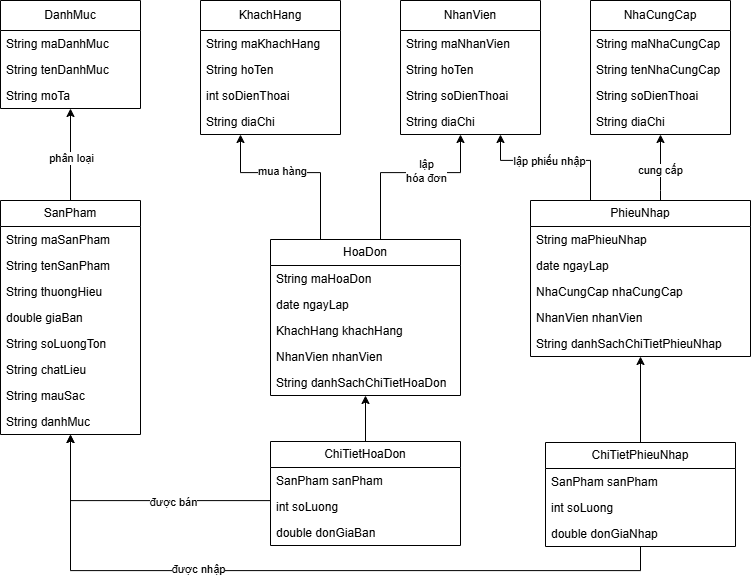

The diagram above was exported from draw.io. Its source (the exported page's mxGraphModel, read from the mxfile embedded in the PNG):
<mxGraphModel dx="988" dy="611" grid="1" gridSize="10" guides="1" tooltips="1" connect="1" arrows="1" fold="1" page="1" pageScale="1" pageWidth="827" pageHeight="1169" math="0" shadow="0">
  <root>
    <mxCell id="0" />
    <mxCell id="1" parent="0" />
    <mxCell id="Sm_yoOOlT7abDSUIx1EP-19" edge="1" parent="1" source="Sm_yoOOlT7abDSUIx1EP-1" style="edgeStyle=orthogonalEdgeStyle;rounded=0;orthogonalLoop=1;jettySize=auto;html=1;" target="Sm_yoOOlT7abDSUIx1EP-10">
      <mxGeometry relative="1" as="geometry" />
    </mxCell>
    <mxCell id="Sm_yoOOlT7abDSUIx1EP-73" connectable="0" parent="Sm_yoOOlT7abDSUIx1EP-19" style="edgeLabel;html=1;align=center;verticalAlign=middle;resizable=0;points=[];" value="phân loại" vertex="1">
      <mxGeometry relative="1" x="-0.0768" as="geometry">
        <mxPoint y="-1" as="offset" />
      </mxGeometry>
    </mxCell>
    <mxCell id="Sm_yoOOlT7abDSUIx1EP-1" parent="1" style="swimlane;fontStyle=0;childLayout=stackLayout;horizontal=1;startSize=26;fillColor=none;horizontalStack=0;resizeParent=1;resizeParentMax=0;resizeLast=0;collapsible=1;marginBottom=0;whiteSpace=wrap;html=1;" value="SanPham" vertex="1">
      <mxGeometry height="234" width="140" x="40" y="240" as="geometry" />
    </mxCell>
    <mxCell id="Sm_yoOOlT7abDSUIx1EP-2" parent="Sm_yoOOlT7abDSUIx1EP-1" style="text;strokeColor=none;fillColor=none;align=left;verticalAlign=top;spacingLeft=4;spacingRight=4;overflow=hidden;rotatable=0;points=[[0,0.5],[1,0.5]];portConstraint=eastwest;whiteSpace=wrap;html=1;" value="String maSanPham" vertex="1">
      <mxGeometry height="26" width="140" y="26" as="geometry" />
    </mxCell>
    <mxCell id="Sm_yoOOlT7abDSUIx1EP-3" parent="Sm_yoOOlT7abDSUIx1EP-1" style="text;strokeColor=none;fillColor=none;align=left;verticalAlign=top;spacingLeft=4;spacingRight=4;overflow=hidden;rotatable=0;points=[[0,0.5],[1,0.5]];portConstraint=eastwest;whiteSpace=wrap;html=1;" value="String tenSanPham" vertex="1">
      <mxGeometry height="26" width="140" y="52" as="geometry" />
    </mxCell>
    <mxCell id="Sm_yoOOlT7abDSUIx1EP-4" parent="Sm_yoOOlT7abDSUIx1EP-1" style="text;strokeColor=none;fillColor=none;align=left;verticalAlign=top;spacingLeft=4;spacingRight=4;overflow=hidden;rotatable=0;points=[[0,0.5],[1,0.5]];portConstraint=eastwest;whiteSpace=wrap;html=1;" value="String thuongHieu" vertex="1">
      <mxGeometry height="26" width="140" y="78" as="geometry" />
    </mxCell>
    <mxCell id="Sm_yoOOlT7abDSUIx1EP-5" parent="Sm_yoOOlT7abDSUIx1EP-1" style="text;strokeColor=none;fillColor=none;align=left;verticalAlign=top;spacingLeft=4;spacingRight=4;overflow=hidden;rotatable=0;points=[[0,0.5],[1,0.5]];portConstraint=eastwest;whiteSpace=wrap;html=1;" value="double giaBan" vertex="1">
      <mxGeometry height="26" width="140" y="104" as="geometry" />
    </mxCell>
    <mxCell id="Sm_yoOOlT7abDSUIx1EP-6" parent="Sm_yoOOlT7abDSUIx1EP-1" style="text;strokeColor=none;fillColor=none;align=left;verticalAlign=top;spacingLeft=4;spacingRight=4;overflow=hidden;rotatable=0;points=[[0,0.5],[1,0.5]];portConstraint=eastwest;whiteSpace=wrap;html=1;" value="String soLuongTon" vertex="1">
      <mxGeometry height="26" width="140" y="130" as="geometry" />
    </mxCell>
    <mxCell id="Sm_yoOOlT7abDSUIx1EP-7" parent="Sm_yoOOlT7abDSUIx1EP-1" style="text;strokeColor=none;fillColor=none;align=left;verticalAlign=top;spacingLeft=4;spacingRight=4;overflow=hidden;rotatable=0;points=[[0,0.5],[1,0.5]];portConstraint=eastwest;whiteSpace=wrap;html=1;" value="String chatLieu" vertex="1">
      <mxGeometry height="26" width="140" y="156" as="geometry" />
    </mxCell>
    <mxCell id="Sm_yoOOlT7abDSUIx1EP-8" parent="Sm_yoOOlT7abDSUIx1EP-1" style="text;strokeColor=none;fillColor=none;align=left;verticalAlign=top;spacingLeft=4;spacingRight=4;overflow=hidden;rotatable=0;points=[[0,0.5],[1,0.5]];portConstraint=eastwest;whiteSpace=wrap;html=1;" value="String mauSac" vertex="1">
      <mxGeometry height="26" width="140" y="182" as="geometry" />
    </mxCell>
    <mxCell id="Sm_yoOOlT7abDSUIx1EP-9" parent="Sm_yoOOlT7abDSUIx1EP-1" style="text;strokeColor=none;fillColor=none;align=left;verticalAlign=top;spacingLeft=4;spacingRight=4;overflow=hidden;rotatable=0;points=[[0,0.5],[1,0.5]];portConstraint=eastwest;whiteSpace=wrap;html=1;" value="String danhMuc" vertex="1">
      <mxGeometry height="26" width="140" y="208" as="geometry" />
    </mxCell>
    <mxCell id="Sm_yoOOlT7abDSUIx1EP-10" parent="1" style="swimlane;fontStyle=0;childLayout=stackLayout;horizontal=1;startSize=30;fillColor=none;horizontalStack=0;resizeParent=1;resizeParentMax=0;resizeLast=0;collapsible=1;marginBottom=0;whiteSpace=wrap;html=1;" value="DanhMuc" vertex="1">
      <mxGeometry height="108" width="140" x="40" y="40" as="geometry" />
    </mxCell>
    <mxCell id="Sm_yoOOlT7abDSUIx1EP-11" parent="Sm_yoOOlT7abDSUIx1EP-10" style="text;strokeColor=none;fillColor=none;align=left;verticalAlign=top;spacingLeft=4;spacingRight=4;overflow=hidden;rotatable=0;points=[[0,0.5],[1,0.5]];portConstraint=eastwest;whiteSpace=wrap;html=1;" value="String maDanhMuc" vertex="1">
      <mxGeometry height="26" width="140" y="30" as="geometry" />
    </mxCell>
    <mxCell id="Sm_yoOOlT7abDSUIx1EP-12" parent="Sm_yoOOlT7abDSUIx1EP-10" style="text;strokeColor=none;fillColor=none;align=left;verticalAlign=top;spacingLeft=4;spacingRight=4;overflow=hidden;rotatable=0;points=[[0,0.5],[1,0.5]];portConstraint=eastwest;whiteSpace=wrap;html=1;" value="String tenDanhMuc" vertex="1">
      <mxGeometry height="26" width="140" y="56" as="geometry" />
    </mxCell>
    <mxCell id="Sm_yoOOlT7abDSUIx1EP-13" parent="Sm_yoOOlT7abDSUIx1EP-10" style="text;strokeColor=none;fillColor=none;align=left;verticalAlign=top;spacingLeft=4;spacingRight=4;overflow=hidden;rotatable=0;points=[[0,0.5],[1,0.5]];portConstraint=eastwest;whiteSpace=wrap;html=1;" value="String moTa" vertex="1">
      <mxGeometry height="26" width="140" y="82" as="geometry" />
    </mxCell>
    <mxCell id="Sm_yoOOlT7abDSUIx1EP-20" parent="1" style="swimlane;fontStyle=0;childLayout=stackLayout;horizontal=1;startSize=30;fillColor=none;horizontalStack=0;resizeParent=1;resizeParentMax=0;resizeLast=0;collapsible=1;marginBottom=0;whiteSpace=wrap;html=1;" value="KhachHang" vertex="1">
      <mxGeometry height="134" width="140" x="240" y="40" as="geometry" />
    </mxCell>
    <mxCell id="Sm_yoOOlT7abDSUIx1EP-21" parent="Sm_yoOOlT7abDSUIx1EP-20" style="text;strokeColor=none;fillColor=none;align=left;verticalAlign=top;spacingLeft=4;spacingRight=4;overflow=hidden;rotatable=0;points=[[0,0.5],[1,0.5]];portConstraint=eastwest;whiteSpace=wrap;html=1;" value="String maKhachHang" vertex="1">
      <mxGeometry height="26" width="140" y="30" as="geometry" />
    </mxCell>
    <mxCell id="Sm_yoOOlT7abDSUIx1EP-22" parent="Sm_yoOOlT7abDSUIx1EP-20" style="text;strokeColor=none;fillColor=none;align=left;verticalAlign=top;spacingLeft=4;spacingRight=4;overflow=hidden;rotatable=0;points=[[0,0.5],[1,0.5]];portConstraint=eastwest;whiteSpace=wrap;html=1;" value="String hoTen" vertex="1">
      <mxGeometry height="26" width="140" y="56" as="geometry" />
    </mxCell>
    <mxCell id="Sm_yoOOlT7abDSUIx1EP-23" parent="Sm_yoOOlT7abDSUIx1EP-20" style="text;strokeColor=none;fillColor=none;align=left;verticalAlign=top;spacingLeft=4;spacingRight=4;overflow=hidden;rotatable=0;points=[[0,0.5],[1,0.5]];portConstraint=eastwest;whiteSpace=wrap;html=1;" value="int soDienThoai" vertex="1">
      <mxGeometry height="26" width="140" y="82" as="geometry" />
    </mxCell>
    <mxCell id="Sm_yoOOlT7abDSUIx1EP-28" parent="Sm_yoOOlT7abDSUIx1EP-20" style="text;strokeColor=none;fillColor=none;align=left;verticalAlign=top;spacingLeft=4;spacingRight=4;overflow=hidden;rotatable=0;points=[[0,0.5],[1,0.5]];portConstraint=eastwest;whiteSpace=wrap;html=1;" value="String diaChi" vertex="1">
      <mxGeometry height="26" width="140" y="108" as="geometry" />
    </mxCell>
    <mxCell id="Sm_yoOOlT7abDSUIx1EP-24" parent="1" style="swimlane;fontStyle=0;childLayout=stackLayout;horizontal=1;startSize=30;fillColor=none;horizontalStack=0;resizeParent=1;resizeParentMax=0;resizeLast=0;collapsible=1;marginBottom=0;whiteSpace=wrap;html=1;" value="NhanVien" vertex="1">
      <mxGeometry height="134" width="140" x="440" y="40" as="geometry" />
    </mxCell>
    <mxCell id="Sm_yoOOlT7abDSUIx1EP-25" parent="Sm_yoOOlT7abDSUIx1EP-24" style="text;strokeColor=none;fillColor=none;align=left;verticalAlign=top;spacingLeft=4;spacingRight=4;overflow=hidden;rotatable=0;points=[[0,0.5],[1,0.5]];portConstraint=eastwest;whiteSpace=wrap;html=1;" value="String maNhanVien" vertex="1">
      <mxGeometry height="26" width="140" y="30" as="geometry" />
    </mxCell>
    <mxCell id="Sm_yoOOlT7abDSUIx1EP-26" parent="Sm_yoOOlT7abDSUIx1EP-24" style="text;strokeColor=none;fillColor=none;align=left;verticalAlign=top;spacingLeft=4;spacingRight=4;overflow=hidden;rotatable=0;points=[[0,0.5],[1,0.5]];portConstraint=eastwest;whiteSpace=wrap;html=1;" value="String hoTen" vertex="1">
      <mxGeometry height="26" width="140" y="56" as="geometry" />
    </mxCell>
    <mxCell id="Sm_yoOOlT7abDSUIx1EP-31" parent="Sm_yoOOlT7abDSUIx1EP-24" style="text;strokeColor=none;fillColor=none;align=left;verticalAlign=top;spacingLeft=4;spacingRight=4;overflow=hidden;rotatable=0;points=[[0,0.5],[1,0.5]];portConstraint=eastwest;whiteSpace=wrap;html=1;" value="String soDienThoai" vertex="1">
      <mxGeometry height="26" width="140" y="82" as="geometry" />
    </mxCell>
    <mxCell id="Sm_yoOOlT7abDSUIx1EP-27" parent="Sm_yoOOlT7abDSUIx1EP-24" style="text;strokeColor=none;fillColor=none;align=left;verticalAlign=top;spacingLeft=4;spacingRight=4;overflow=hidden;rotatable=0;points=[[0,0.5],[1,0.5]];portConstraint=eastwest;whiteSpace=wrap;html=1;" value="String diaChi" vertex="1">
      <mxGeometry height="26" width="140" y="108" as="geometry" />
    </mxCell>
    <mxCell id="Sm_yoOOlT7abDSUIx1EP-32" parent="1" style="swimlane;fontStyle=0;childLayout=stackLayout;horizontal=1;startSize=30;fillColor=none;horizontalStack=0;resizeParent=1;resizeParentMax=0;resizeLast=0;collapsible=1;marginBottom=0;whiteSpace=wrap;html=1;" value="NhaCungCap" vertex="1">
      <mxGeometry height="134" width="140" x="630" y="40" as="geometry" />
    </mxCell>
    <mxCell id="Sm_yoOOlT7abDSUIx1EP-33" parent="Sm_yoOOlT7abDSUIx1EP-32" style="text;strokeColor=none;fillColor=none;align=left;verticalAlign=top;spacingLeft=4;spacingRight=4;overflow=hidden;rotatable=0;points=[[0,0.5],[1,0.5]];portConstraint=eastwest;whiteSpace=wrap;html=1;" value="String maNhaCungCap" vertex="1">
      <mxGeometry height="26" width="140" y="30" as="geometry" />
    </mxCell>
    <mxCell id="Sm_yoOOlT7abDSUIx1EP-34" parent="Sm_yoOOlT7abDSUIx1EP-32" style="text;strokeColor=none;fillColor=none;align=left;verticalAlign=top;spacingLeft=4;spacingRight=4;overflow=hidden;rotatable=0;points=[[0,0.5],[1,0.5]];portConstraint=eastwest;whiteSpace=wrap;html=1;" value="String tenNhaCungCap" vertex="1">
      <mxGeometry height="26" width="140" y="56" as="geometry" />
    </mxCell>
    <mxCell id="Sm_yoOOlT7abDSUIx1EP-35" parent="Sm_yoOOlT7abDSUIx1EP-32" style="text;strokeColor=none;fillColor=none;align=left;verticalAlign=top;spacingLeft=4;spacingRight=4;overflow=hidden;rotatable=0;points=[[0,0.5],[1,0.5]];portConstraint=eastwest;whiteSpace=wrap;html=1;" value="String soDienThoai" vertex="1">
      <mxGeometry height="26" width="140" y="82" as="geometry" />
    </mxCell>
    <mxCell id="Sm_yoOOlT7abDSUIx1EP-36" parent="Sm_yoOOlT7abDSUIx1EP-32" style="text;strokeColor=none;fillColor=none;align=left;verticalAlign=top;spacingLeft=4;spacingRight=4;overflow=hidden;rotatable=0;points=[[0,0.5],[1,0.5]];portConstraint=eastwest;whiteSpace=wrap;html=1;" value="String diaChi" vertex="1">
      <mxGeometry height="26" width="140" y="108" as="geometry" />
    </mxCell>
    <mxCell id="Sm_yoOOlT7abDSUIx1EP-53" edge="1" parent="1" source="Sm_yoOOlT7abDSUIx1EP-37" style="edgeStyle=orthogonalEdgeStyle;rounded=0;orthogonalLoop=1;jettySize=auto;html=1;" target="Sm_yoOOlT7abDSUIx1EP-20">
      <mxGeometry relative="1" as="geometry">
        <Array as="points">
          <mxPoint x="360" y="212.06" />
          <mxPoint x="280" y="212.06" />
        </Array>
      </mxGeometry>
    </mxCell>
    <mxCell id="Sm_yoOOlT7abDSUIx1EP-55" connectable="0" parent="Sm_yoOOlT7abDSUIx1EP-53" style="edgeLabel;html=1;align=center;verticalAlign=middle;resizable=0;points=[];" value="mua hàng" vertex="1">
      <mxGeometry relative="1" x="0.1346" y="-2" as="geometry">
        <mxPoint as="offset" />
      </mxGeometry>
    </mxCell>
    <mxCell id="Sm_yoOOlT7abDSUIx1EP-54" edge="1" parent="1" source="Sm_yoOOlT7abDSUIx1EP-37" style="edgeStyle=orthogonalEdgeStyle;rounded=0;orthogonalLoop=1;jettySize=auto;html=1;" target="Sm_yoOOlT7abDSUIx1EP-24">
      <mxGeometry relative="1" as="geometry">
        <Array as="points">
          <mxPoint x="420" y="212.06" />
          <mxPoint x="500" y="212.06" />
        </Array>
      </mxGeometry>
    </mxCell>
    <mxCell id="Sm_yoOOlT7abDSUIx1EP-56" connectable="0" parent="Sm_yoOOlT7abDSUIx1EP-54" style="edgeLabel;html=1;align=center;verticalAlign=middle;resizable=0;points=[];textShadow=0;labelBorderColor=none;" value="lập&lt;div&gt;hóa đơn&lt;/div&gt;" vertex="1">
      <mxGeometry relative="1" x="0.1013" y="2" as="geometry">
        <mxPoint x="10" as="offset" />
      </mxGeometry>
    </mxCell>
    <mxCell id="Sm_yoOOlT7abDSUIx1EP-37" parent="1" style="swimlane;fontStyle=0;childLayout=stackLayout;horizontal=1;startSize=26;fillColor=none;horizontalStack=0;resizeParent=1;resizeParentMax=0;resizeLast=0;collapsible=1;marginBottom=0;whiteSpace=wrap;html=1;" value="HoaDon" vertex="1">
      <mxGeometry height="156" width="190" x="310" y="279" as="geometry" />
    </mxCell>
    <mxCell id="Sm_yoOOlT7abDSUIx1EP-38" parent="Sm_yoOOlT7abDSUIx1EP-37" style="text;strokeColor=none;fillColor=none;align=left;verticalAlign=top;spacingLeft=4;spacingRight=4;overflow=hidden;rotatable=0;points=[[0,0.5],[1,0.5]];portConstraint=eastwest;whiteSpace=wrap;html=1;" value="String maHoaDon" vertex="1">
      <mxGeometry height="26" width="190" y="26" as="geometry" />
    </mxCell>
    <mxCell id="Sm_yoOOlT7abDSUIx1EP-39" parent="Sm_yoOOlT7abDSUIx1EP-37" style="text;strokeColor=none;fillColor=none;align=left;verticalAlign=top;spacingLeft=4;spacingRight=4;overflow=hidden;rotatable=0;points=[[0,0.5],[1,0.5]];portConstraint=eastwest;whiteSpace=wrap;html=1;" value="date ngayLap" vertex="1">
      <mxGeometry height="26" width="190" y="52" as="geometry" />
    </mxCell>
    <mxCell id="Sm_yoOOlT7abDSUIx1EP-40" parent="Sm_yoOOlT7abDSUIx1EP-37" style="text;strokeColor=none;fillColor=none;align=left;verticalAlign=top;spacingLeft=4;spacingRight=4;overflow=hidden;rotatable=0;points=[[0,0.5],[1,0.5]];portConstraint=eastwest;whiteSpace=wrap;html=1;" value="KhachHang khachHang" vertex="1">
      <mxGeometry height="26" width="190" y="78" as="geometry" />
    </mxCell>
    <mxCell id="Sm_yoOOlT7abDSUIx1EP-41" parent="Sm_yoOOlT7abDSUIx1EP-37" style="text;strokeColor=none;fillColor=none;align=left;verticalAlign=top;spacingLeft=4;spacingRight=4;overflow=hidden;rotatable=0;points=[[0,0.5],[1,0.5]];portConstraint=eastwest;whiteSpace=wrap;html=1;" value="NhanVien nhanVien" vertex="1">
      <mxGeometry height="26" width="190" y="104" as="geometry" />
    </mxCell>
    <mxCell id="Sm_yoOOlT7abDSUIx1EP-45" parent="Sm_yoOOlT7abDSUIx1EP-37" style="text;strokeColor=none;fillColor=none;align=left;verticalAlign=top;spacingLeft=4;spacingRight=4;overflow=hidden;rotatable=0;points=[[0,0.5],[1,0.5]];portConstraint=eastwest;whiteSpace=wrap;html=1;" value="String danhSachChiTietHoaDon" vertex="1">
      <mxGeometry height="26" width="190" y="130" as="geometry" />
    </mxCell>
    <mxCell id="Sm_yoOOlT7abDSUIx1EP-52" edge="1" parent="1" source="Sm_yoOOlT7abDSUIx1EP-46" style="edgeStyle=orthogonalEdgeStyle;rounded=0;orthogonalLoop=1;jettySize=auto;html=1;" target="Sm_yoOOlT7abDSUIx1EP-37">
      <mxGeometry relative="1" as="geometry" />
    </mxCell>
    <mxCell id="Sm_yoOOlT7abDSUIx1EP-74" edge="1" parent="1" source="Sm_yoOOlT7abDSUIx1EP-46" style="edgeStyle=orthogonalEdgeStyle;rounded=0;orthogonalLoop=1;jettySize=auto;html=1;" target="Sm_yoOOlT7abDSUIx1EP-1">
      <mxGeometry relative="1" as="geometry">
        <Array as="points">
          <mxPoint x="110" y="540.06" />
        </Array>
      </mxGeometry>
    </mxCell>
    <mxCell id="Sm_yoOOlT7abDSUIx1EP-76" connectable="0" parent="Sm_yoOOlT7abDSUIx1EP-74" style="edgeLabel;html=1;align=center;verticalAlign=middle;resizable=0;points=[];" value="được bán" vertex="1">
      <mxGeometry relative="1" x="-0.2605" y="1" as="geometry">
        <mxPoint as="offset" />
      </mxGeometry>
    </mxCell>
    <mxCell id="Sm_yoOOlT7abDSUIx1EP-46" parent="1" style="swimlane;fontStyle=0;childLayout=stackLayout;horizontal=1;startSize=26;fillColor=none;horizontalStack=0;resizeParent=1;resizeParentMax=0;resizeLast=0;collapsible=1;marginBottom=0;whiteSpace=wrap;html=1;" value="ChiTietHoaDon" vertex="1">
      <mxGeometry height="104" width="190" x="310" y="481" as="geometry" />
    </mxCell>
    <mxCell id="Sm_yoOOlT7abDSUIx1EP-47" parent="Sm_yoOOlT7abDSUIx1EP-46" style="text;strokeColor=none;fillColor=none;align=left;verticalAlign=top;spacingLeft=4;spacingRight=4;overflow=hidden;rotatable=0;points=[[0,0.5],[1,0.5]];portConstraint=eastwest;whiteSpace=wrap;html=1;" value="SanPham sanPham" vertex="1">
      <mxGeometry height="26" width="190" y="26" as="geometry" />
    </mxCell>
    <mxCell id="Sm_yoOOlT7abDSUIx1EP-48" parent="Sm_yoOOlT7abDSUIx1EP-46" style="text;strokeColor=none;fillColor=none;align=left;verticalAlign=top;spacingLeft=4;spacingRight=4;overflow=hidden;rotatable=0;points=[[0,0.5],[1,0.5]];portConstraint=eastwest;whiteSpace=wrap;html=1;" value="int soLuong" vertex="1">
      <mxGeometry height="26" width="190" y="52" as="geometry" />
    </mxCell>
    <mxCell id="Sm_yoOOlT7abDSUIx1EP-49" parent="Sm_yoOOlT7abDSUIx1EP-46" style="text;strokeColor=none;fillColor=none;align=left;verticalAlign=top;spacingLeft=4;spacingRight=4;overflow=hidden;rotatable=0;points=[[0,0.5],[1,0.5]];portConstraint=eastwest;whiteSpace=wrap;html=1;" value="double donGiaBan" vertex="1">
      <mxGeometry height="26" width="190" y="78" as="geometry" />
    </mxCell>
    <mxCell id="Sm_yoOOlT7abDSUIx1EP-69" edge="1" parent="1" source="Sm_yoOOlT7abDSUIx1EP-57" style="edgeStyle=orthogonalEdgeStyle;rounded=0;orthogonalLoop=1;jettySize=auto;html=1;" target="Sm_yoOOlT7abDSUIx1EP-32">
      <mxGeometry relative="1" as="geometry">
        <Array as="points">
          <mxPoint x="700" y="230" />
          <mxPoint x="700" y="230" />
        </Array>
      </mxGeometry>
    </mxCell>
    <mxCell id="Sm_yoOOlT7abDSUIx1EP-70" connectable="0" parent="Sm_yoOOlT7abDSUIx1EP-69" style="edgeLabel;html=1;align=center;verticalAlign=middle;resizable=0;points=[];" value="cung cấp" vertex="1">
      <mxGeometry relative="1" x="-0.0523" y="1" as="geometry">
        <mxPoint as="offset" />
      </mxGeometry>
    </mxCell>
    <mxCell id="Sm_yoOOlT7abDSUIx1EP-71" edge="1" parent="1" source="Sm_yoOOlT7abDSUIx1EP-57" style="edgeStyle=orthogonalEdgeStyle;rounded=0;orthogonalLoop=1;jettySize=auto;html=1;" target="Sm_yoOOlT7abDSUIx1EP-24">
      <mxGeometry relative="1" as="geometry">
        <Array as="points">
          <mxPoint x="630" y="199.94" />
          <mxPoint x="540" y="199.94" />
        </Array>
      </mxGeometry>
    </mxCell>
    <mxCell id="Sm_yoOOlT7abDSUIx1EP-72" connectable="0" parent="Sm_yoOOlT7abDSUIx1EP-71" style="edgeLabel;html=1;align=center;verticalAlign=middle;resizable=0;points=[];" value="lập phiếu nhập" vertex="1">
      <mxGeometry relative="1" x="0.053" y="1" as="geometry">
        <mxPoint as="offset" />
      </mxGeometry>
    </mxCell>
    <mxCell id="Sm_yoOOlT7abDSUIx1EP-57" parent="1" style="swimlane;fontStyle=0;childLayout=stackLayout;horizontal=1;startSize=26;fillColor=none;horizontalStack=0;resizeParent=1;resizeParentMax=0;resizeLast=0;collapsible=1;marginBottom=0;whiteSpace=wrap;html=1;" value="PhieuNhap" vertex="1">
      <mxGeometry height="156" width="220" x="570" y="240" as="geometry" />
    </mxCell>
    <mxCell id="Sm_yoOOlT7abDSUIx1EP-58" parent="Sm_yoOOlT7abDSUIx1EP-57" style="text;strokeColor=none;fillColor=none;align=left;verticalAlign=top;spacingLeft=4;spacingRight=4;overflow=hidden;rotatable=0;points=[[0,0.5],[1,0.5]];portConstraint=eastwest;whiteSpace=wrap;html=1;" value="String maPhieuNhap" vertex="1">
      <mxGeometry height="26" width="220" y="26" as="geometry" />
    </mxCell>
    <mxCell id="Sm_yoOOlT7abDSUIx1EP-59" parent="Sm_yoOOlT7abDSUIx1EP-57" style="text;strokeColor=none;fillColor=none;align=left;verticalAlign=top;spacingLeft=4;spacingRight=4;overflow=hidden;rotatable=0;points=[[0,0.5],[1,0.5]];portConstraint=eastwest;whiteSpace=wrap;html=1;" value="date ngayLap" vertex="1">
      <mxGeometry height="26" width="220" y="52" as="geometry" />
    </mxCell>
    <mxCell id="Sm_yoOOlT7abDSUIx1EP-60" parent="Sm_yoOOlT7abDSUIx1EP-57" style="text;strokeColor=none;fillColor=none;align=left;verticalAlign=top;spacingLeft=4;spacingRight=4;overflow=hidden;rotatable=0;points=[[0,0.5],[1,0.5]];portConstraint=eastwest;whiteSpace=wrap;html=1;" value="NhaCungCap nhaCungCap" vertex="1">
      <mxGeometry height="26" width="220" y="78" as="geometry" />
    </mxCell>
    <mxCell id="Sm_yoOOlT7abDSUIx1EP-61" parent="Sm_yoOOlT7abDSUIx1EP-57" style="text;strokeColor=none;fillColor=none;align=left;verticalAlign=top;spacingLeft=4;spacingRight=4;overflow=hidden;rotatable=0;points=[[0,0.5],[1,0.5]];portConstraint=eastwest;whiteSpace=wrap;html=1;" value="NhanVien nhanVien" vertex="1">
      <mxGeometry height="26" width="220" y="104" as="geometry" />
    </mxCell>
    <mxCell id="Sm_yoOOlT7abDSUIx1EP-62" parent="Sm_yoOOlT7abDSUIx1EP-57" style="text;strokeColor=none;fillColor=none;align=left;verticalAlign=top;spacingLeft=4;spacingRight=4;overflow=hidden;rotatable=0;points=[[0,0.5],[1,0.5]];portConstraint=eastwest;whiteSpace=wrap;html=1;" value="String danhSachChiTietPhieuNhap" vertex="1">
      <mxGeometry height="26" width="220" y="130" as="geometry" />
    </mxCell>
    <mxCell id="Sm_yoOOlT7abDSUIx1EP-67" edge="1" parent="1" source="Sm_yoOOlT7abDSUIx1EP-63" style="edgeStyle=orthogonalEdgeStyle;rounded=0;orthogonalLoop=1;jettySize=auto;html=1;" target="Sm_yoOOlT7abDSUIx1EP-57">
      <mxGeometry relative="1" as="geometry" />
    </mxCell>
    <mxCell id="Sm_yoOOlT7abDSUIx1EP-63" parent="1" style="swimlane;fontStyle=0;childLayout=stackLayout;horizontal=1;startSize=26;fillColor=none;horizontalStack=0;resizeParent=1;resizeParentMax=0;resizeLast=0;collapsible=1;marginBottom=0;whiteSpace=wrap;html=1;" value="ChiTietPhieuNhap" vertex="1">
      <mxGeometry height="104" width="190" x="585" y="482" as="geometry" />
    </mxCell>
    <mxCell id="Sm_yoOOlT7abDSUIx1EP-64" parent="Sm_yoOOlT7abDSUIx1EP-63" style="text;strokeColor=none;fillColor=none;align=left;verticalAlign=top;spacingLeft=4;spacingRight=4;overflow=hidden;rotatable=0;points=[[0,0.5],[1,0.5]];portConstraint=eastwest;whiteSpace=wrap;html=1;" value="SanPham sanPham" vertex="1">
      <mxGeometry height="26" width="190" y="26" as="geometry" />
    </mxCell>
    <mxCell id="Sm_yoOOlT7abDSUIx1EP-65" parent="Sm_yoOOlT7abDSUIx1EP-63" style="text;strokeColor=none;fillColor=none;align=left;verticalAlign=top;spacingLeft=4;spacingRight=4;overflow=hidden;rotatable=0;points=[[0,0.5],[1,0.5]];portConstraint=eastwest;whiteSpace=wrap;html=1;" value="int soLuong" vertex="1">
      <mxGeometry height="26" width="190" y="52" as="geometry" />
    </mxCell>
    <mxCell id="Sm_yoOOlT7abDSUIx1EP-66" parent="Sm_yoOOlT7abDSUIx1EP-63" style="text;strokeColor=none;fillColor=none;align=left;verticalAlign=top;spacingLeft=4;spacingRight=4;overflow=hidden;rotatable=0;points=[[0,0.5],[1,0.5]];portConstraint=eastwest;whiteSpace=wrap;html=1;" value="double donGiaNhap" vertex="1">
      <mxGeometry height="26" width="190" y="78" as="geometry" />
    </mxCell>
    <mxCell id="Sm_yoOOlT7abDSUIx1EP-75" edge="1" parent="1" source="Sm_yoOOlT7abDSUIx1EP-63" style="edgeStyle=orthogonalEdgeStyle;rounded=0;orthogonalLoop=1;jettySize=auto;html=1;" target="Sm_yoOOlT7abDSUIx1EP-1">
      <mxGeometry relative="1" as="geometry">
        <Array as="points">
          <mxPoint x="680" y="610.06" />
          <mxPoint x="110" y="610.06" />
        </Array>
      </mxGeometry>
    </mxCell>
    <mxCell id="Sm_yoOOlT7abDSUIx1EP-77" connectable="0" parent="Sm_yoOOlT7abDSUIx1EP-75" style="edgeLabel;html=1;align=center;verticalAlign=middle;resizable=0;points=[];" value="được nhập" vertex="1">
      <mxGeometry relative="1" x="0.2812" y="-2" as="geometry">
        <mxPoint x="1" as="offset" />
      </mxGeometry>
    </mxCell>
  </root>
</mxGraphModel>